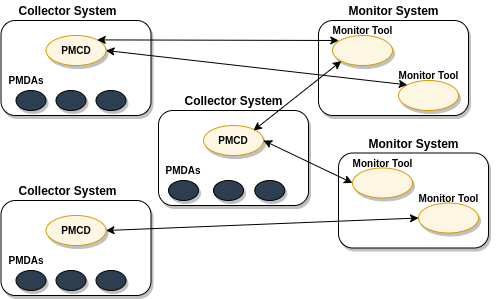

The diagram above was exported from draw.io. Its source (the exported page's mxGraphModel, read from the mxfile embedded in the PNG):
<mxGraphModel dx="821" dy="404" grid="1" gridSize="10" guides="1" tooltips="1" connect="1" arrows="1" fold="1" page="1" pageScale="1" pageWidth="827" pageHeight="1169" math="0" shadow="0">
  <root>
    <mxCell id="0" />
    <mxCell id="1" parent="0" />
    <mxCell id="KEs51sIuVLBVt2K8Uqk--1" value="" style="rounded=1;whiteSpace=wrap;html=1;shadow=1;fontStyle=1;fontSize=10;fontFamily=Sans-serif;" parent="1" vertex="1">
      <mxGeometry x="82.5" y="40" width="150" height="95" as="geometry" />
    </mxCell>
    <mxCell id="KEs51sIuVLBVt2K8Uqk--2" value="" style="ellipse;whiteSpace=wrap;html=1;shadow=1;fontStyle=1;fontSize=10;fillColor=#FDF6E3;strokeColor=#D79B00;fontFamily=Sans-serif;" parent="1" vertex="1">
      <mxGeometry x="127.5" y="55" width="60" height="30" as="geometry" />
    </mxCell>
    <mxCell id="KEs51sIuVLBVt2K8Uqk--3" value="" style="ellipse;whiteSpace=wrap;html=1;fontColor=#333333;shadow=1;fontStyle=1;fontSize=10;fillColor=#2C3E50;fontFamily=Sans-serif;" parent="1" vertex="1">
      <mxGeometry x="97.5" y="110" width="30" height="20" as="geometry" />
    </mxCell>
    <mxCell id="KEs51sIuVLBVt2K8Uqk--4" value="&lt;font style=&quot;font-size: 12px&quot;&gt;Monitor System&lt;/font&gt;" style="text;html=1;strokeColor=none;fillColor=none;align=center;verticalAlign=middle;whiteSpace=wrap;rounded=0;shadow=1;fontStyle=1;fontSize=10;fontFamily=Sans-serif;" parent="1" vertex="1">
      <mxGeometry x="427.5" y="20" width="95" height="20" as="geometry" />
    </mxCell>
    <mxCell id="KEs51sIuVLBVt2K8Uqk--5" value="PMCD" style="text;html=1;strokeColor=none;fillColor=none;align=center;verticalAlign=middle;whiteSpace=wrap;rounded=0;shadow=1;fontStyle=1;fontSize=10;fontFamily=Sans-serif;" parent="1" vertex="1">
      <mxGeometry x="137.5" y="60" width="40" height="20" as="geometry" />
    </mxCell>
    <mxCell id="KEs51sIuVLBVt2K8Uqk--6" value="PMDAs" style="text;html=1;strokeColor=none;fillColor=none;align=center;verticalAlign=middle;whiteSpace=wrap;rounded=0;shadow=1;fontStyle=1;fontSize=10;fontFamily=Sans-serif;" parent="1" vertex="1">
      <mxGeometry x="87.5" y="90" width="40" height="20" as="geometry" />
    </mxCell>
    <mxCell id="KEs51sIuVLBVt2K8Uqk--7" value="&lt;font style=&quot;font-size: 12px&quot;&gt;Collector System&lt;/font&gt;" style="text;html=1;strokeColor=none;fillColor=none;align=center;verticalAlign=middle;whiteSpace=wrap;rounded=0;shadow=1;fontStyle=1;fontSize=10;fontFamily=Sans-serif;" parent="1" vertex="1">
      <mxGeometry x="97.5" y="20" width="102.5" height="20" as="geometry" />
    </mxCell>
    <mxCell id="KEs51sIuVLBVt2K8Uqk--8" value="" style="rounded=1;whiteSpace=wrap;html=1;shadow=1;fontStyle=1;fontSize=10;fontFamily=Sans-serif;" parent="1" vertex="1">
      <mxGeometry x="240" y="130" width="150" height="95" as="geometry" />
    </mxCell>
    <mxCell id="KEs51sIuVLBVt2K8Uqk--9" value="" style="ellipse;whiteSpace=wrap;html=1;shadow=1;fontStyle=1;fontSize=10;fillColor=#FDF6E3;strokeColor=#D79B00;fontFamily=Sans-serif;" parent="1" vertex="1">
      <mxGeometry x="285" y="145" width="60" height="30" as="geometry" />
    </mxCell>
    <mxCell id="KEs51sIuVLBVt2K8Uqk--10" value="PMCD" style="text;html=1;strokeColor=none;fillColor=none;align=center;verticalAlign=middle;whiteSpace=wrap;rounded=0;shadow=1;fontStyle=1;fontSize=10;fontFamily=Sans-serif;" parent="1" vertex="1">
      <mxGeometry x="295" y="150" width="40" height="20" as="geometry" />
    </mxCell>
    <mxCell id="KEs51sIuVLBVt2K8Uqk--11" value="PMDAs" style="text;html=1;strokeColor=none;fillColor=none;align=center;verticalAlign=middle;whiteSpace=wrap;rounded=0;shadow=1;fontStyle=1;fontSize=10;fontFamily=Sans-serif;" parent="1" vertex="1">
      <mxGeometry x="245" y="180" width="40" height="20" as="geometry" />
    </mxCell>
    <mxCell id="KEs51sIuVLBVt2K8Uqk--12" value="&lt;font style=&quot;font-size: 12px&quot;&gt;Collector System&lt;/font&gt;" style="text;html=1;strokeColor=none;fillColor=none;align=center;verticalAlign=middle;whiteSpace=wrap;rounded=0;shadow=1;fontStyle=1;fontSize=10;fontFamily=Sans-serif;" parent="1" vertex="1">
      <mxGeometry x="263.75" y="110" width="102.5" height="20" as="geometry" />
    </mxCell>
    <mxCell id="KEs51sIuVLBVt2K8Uqk--13" value="" style="rounded=1;whiteSpace=wrap;html=1;shadow=1;fontStyle=1;fontSize=10;fontFamily=Sans-serif;" parent="1" vertex="1">
      <mxGeometry x="82.5" y="220" width="150" height="95" as="geometry" />
    </mxCell>
    <mxCell id="KEs51sIuVLBVt2K8Uqk--14" value="" style="ellipse;whiteSpace=wrap;html=1;shadow=1;fontStyle=1;fontSize=10;fillColor=#FDF6E3;strokeColor=#D79B00;fontFamily=Sans-serif;" parent="1" vertex="1">
      <mxGeometry x="127.5" y="235" width="60" height="30" as="geometry" />
    </mxCell>
    <mxCell id="KEs51sIuVLBVt2K8Uqk--15" value="PMCD" style="text;html=1;strokeColor=none;align=center;verticalAlign=middle;whiteSpace=wrap;rounded=0;shadow=1;fontStyle=1;fontSize=10;fontFamily=Sans-serif;" parent="1" vertex="1">
      <mxGeometry x="137.5" y="240" width="40" height="20" as="geometry" />
    </mxCell>
    <mxCell id="KEs51sIuVLBVt2K8Uqk--16" value="PMDAs" style="text;html=1;strokeColor=none;fillColor=none;align=center;verticalAlign=middle;whiteSpace=wrap;rounded=0;shadow=1;fontStyle=1;fontSize=10;fontFamily=Sans-serif;" parent="1" vertex="1">
      <mxGeometry x="87.5" y="270" width="40" height="20" as="geometry" />
    </mxCell>
    <mxCell id="KEs51sIuVLBVt2K8Uqk--17" value="&lt;font style=&quot;font-size: 12px&quot;&gt;Collector System&lt;/font&gt;" style="text;html=1;strokeColor=none;fillColor=none;align=center;verticalAlign=middle;whiteSpace=wrap;rounded=0;shadow=1;fontStyle=1;fontSize=10;fontFamily=Sans-serif;" parent="1" vertex="1">
      <mxGeometry x="97.5" y="200" width="102.5" height="20" as="geometry" />
    </mxCell>
    <mxCell id="KEs51sIuVLBVt2K8Uqk--18" value="" style="rounded=1;whiteSpace=wrap;html=1;shadow=1;fontStyle=1;fontSize=10;fontFamily=Sans-serif;" parent="1" vertex="1">
      <mxGeometry x="400" y="40" width="150" height="95" as="geometry" />
    </mxCell>
    <mxCell id="KEs51sIuVLBVt2K8Uqk--19" value="" style="rounded=1;whiteSpace=wrap;html=1;shadow=1;fontStyle=1;fontSize=10;fontFamily=Sans-serif;" parent="1" vertex="1">
      <mxGeometry x="420" y="172.5" width="150" height="95" as="geometry" />
    </mxCell>
    <mxCell id="KEs51sIuVLBVt2K8Uqk--20" value="" style="ellipse;whiteSpace=wrap;html=1;shadow=1;fontStyle=1;fontSize=10;fillColor=#FDF6E3;strokeColor=#D79B00;fontFamily=Sans-serif;" parent="1" vertex="1">
      <mxGeometry x="414" y="55" width="60" height="30" as="geometry" />
    </mxCell>
    <mxCell id="KEs51sIuVLBVt2K8Uqk--21" value="" style="ellipse;whiteSpace=wrap;html=1;shadow=1;fontStyle=1;fontSize=10;fillColor=#FDF6E3;strokeColor=#D79B00;fontFamily=Sans-serif;" parent="1" vertex="1">
      <mxGeometry x="434" y="187.5" width="60" height="30" as="geometry" />
    </mxCell>
    <mxCell id="KEs51sIuVLBVt2K8Uqk--22" value="" style="ellipse;whiteSpace=wrap;html=1;shadow=1;fontStyle=1;fontSize=10;fillColor=#FDF6E3;strokeColor=#D79B00;fontFamily=Sans-serif;" parent="1" vertex="1">
      <mxGeometry x="480" y="100" width="60" height="30" as="geometry" />
    </mxCell>
    <mxCell id="KEs51sIuVLBVt2K8Uqk--23" value="" style="ellipse;whiteSpace=wrap;html=1;shadow=1;fontStyle=1;fontSize=10;fillColor=#FDF6E3;strokeColor=#D79B00;fontFamily=Sans-serif;" parent="1" vertex="1">
      <mxGeometry x="500" y="222.5" width="60" height="30" as="geometry" />
    </mxCell>
    <mxCell id="KEs51sIuVLBVt2K8Uqk--24" value="&lt;font style=&quot;font-size: 12px&quot;&gt;Monitor System&lt;/font&gt;" style="text;html=1;strokeColor=none;fillColor=none;align=center;verticalAlign=middle;whiteSpace=wrap;rounded=0;shadow=1;fontStyle=1;fontSize=10;fontFamily=Sans-serif;" parent="1" vertex="1">
      <mxGeometry x="447.5" y="152.5" width="95" height="20" as="geometry" />
    </mxCell>
    <mxCell id="KEs51sIuVLBVt2K8Uqk--25" value="Monitor Tool" style="text;html=1;strokeColor=none;fillColor=none;align=center;verticalAlign=middle;whiteSpace=wrap;rounded=0;shadow=1;fontStyle=1;fontSize=10;fontFamily=Sans-serif;" parent="1" vertex="1">
      <mxGeometry x="396.5" y="40" width="95" height="20" as="geometry" />
    </mxCell>
    <mxCell id="KEs51sIuVLBVt2K8Uqk--26" value="Monitor Tool" style="text;html=1;strokeColor=none;fillColor=none;align=center;verticalAlign=middle;whiteSpace=wrap;rounded=0;shadow=1;fontStyle=1;fontSize=10;fontFamily=Sans-serif;" parent="1" vertex="1">
      <mxGeometry x="462.5" y="85" width="95" height="20" as="geometry" />
    </mxCell>
    <mxCell id="KEs51sIuVLBVt2K8Uqk--27" value="Monitor Tool" style="text;html=1;strokeColor=none;fillColor=none;align=center;verticalAlign=middle;whiteSpace=wrap;rounded=0;shadow=1;fontStyle=1;fontSize=10;fontFamily=Sans-serif;" parent="1" vertex="1">
      <mxGeometry x="416.5" y="172.5" width="95" height="20" as="geometry" />
    </mxCell>
    <mxCell id="KEs51sIuVLBVt2K8Uqk--28" value="Monitor Tool" style="text;html=1;strokeColor=none;fillColor=none;align=center;verticalAlign=middle;whiteSpace=wrap;rounded=0;shadow=1;fontStyle=1;fontSize=10;fontFamily=Sans-serif;" parent="1" vertex="1">
      <mxGeometry x="482.5" y="207.5" width="95" height="20" as="geometry" />
    </mxCell>
    <mxCell id="KEs51sIuVLBVt2K8Uqk--29" value="" style="endArrow=classic;startArrow=classic;html=1;shadow=0;fontSize=10;exitX=1;exitY=0;exitDx=0;exitDy=0;entryX=0.25;entryY=1;entryDx=0;entryDy=0;fontFamily=Sans-serif;" parent="1" source="KEs51sIuVLBVt2K8Uqk--2" target="KEs51sIuVLBVt2K8Uqk--25" edge="1">
      <mxGeometry width="50" height="50" relative="1" as="geometry">
        <mxPoint x="390" y="240" as="sourcePoint" />
        <mxPoint x="440" y="190" as="targetPoint" />
      </mxGeometry>
    </mxCell>
    <mxCell id="KEs51sIuVLBVt2K8Uqk--30" value="" style="endArrow=classic;startArrow=classic;html=1;shadow=0;fontSize=10;exitX=1;exitY=0.5;exitDx=0;exitDy=0;entryX=0;entryY=0;entryDx=0;entryDy=0;fontFamily=Sans-serif;" parent="1" source="KEs51sIuVLBVt2K8Uqk--2" target="KEs51sIuVLBVt2K8Uqk--22" edge="1">
      <mxGeometry width="50" height="50" relative="1" as="geometry">
        <mxPoint x="390" y="240" as="sourcePoint" />
        <mxPoint x="440" y="190" as="targetPoint" />
      </mxGeometry>
    </mxCell>
    <mxCell id="KEs51sIuVLBVt2K8Uqk--31" value="" style="endArrow=classic;startArrow=classic;html=1;shadow=0;fontSize=10;entryX=0;entryY=1;entryDx=0;entryDy=0;exitX=1;exitY=0;exitDx=0;exitDy=0;fontFamily=Sans-serif;" parent="1" source="KEs51sIuVLBVt2K8Uqk--10" target="KEs51sIuVLBVt2K8Uqk--20" edge="1">
      <mxGeometry width="50" height="50" relative="1" as="geometry">
        <mxPoint x="390" y="240" as="sourcePoint" />
        <mxPoint x="440" y="190" as="targetPoint" />
      </mxGeometry>
    </mxCell>
    <mxCell id="KEs51sIuVLBVt2K8Uqk--32" value="" style="endArrow=classic;startArrow=classic;html=1;shadow=0;fontSize=10;exitX=1;exitY=0.5;exitDx=0;exitDy=0;entryX=0;entryY=0.5;entryDx=0;entryDy=0;fontFamily=Sans-serif;" parent="1" source="KEs51sIuVLBVt2K8Uqk--9" target="KEs51sIuVLBVt2K8Uqk--21" edge="1">
      <mxGeometry width="50" height="50" relative="1" as="geometry">
        <mxPoint x="390" y="240" as="sourcePoint" />
        <mxPoint x="440" y="190" as="targetPoint" />
      </mxGeometry>
    </mxCell>
    <mxCell id="KEs51sIuVLBVt2K8Uqk--33" value="" style="endArrow=classic;startArrow=classic;html=1;shadow=0;fontSize=10;exitX=1;exitY=0.5;exitDx=0;exitDy=0;entryX=0;entryY=0.5;entryDx=0;entryDy=0;fontFamily=Sans-serif;" parent="1" source="KEs51sIuVLBVt2K8Uqk--14" target="KEs51sIuVLBVt2K8Uqk--23" edge="1">
      <mxGeometry width="50" height="50" relative="1" as="geometry">
        <mxPoint x="390" y="240" as="sourcePoint" />
        <mxPoint x="440" y="190" as="targetPoint" />
      </mxGeometry>
    </mxCell>
    <mxCell id="KEs51sIuVLBVt2K8Uqk--34" value="" style="ellipse;whiteSpace=wrap;html=1;fontColor=#333333;shadow=1;fontStyle=1;fontSize=10;fillColor=#2C3E50;fontFamily=Sans-serif;" parent="1" vertex="1">
      <mxGeometry x="250" y="200" width="30" height="20" as="geometry" />
    </mxCell>
    <mxCell id="KEs51sIuVLBVt2K8Uqk--35" value="" style="ellipse;whiteSpace=wrap;html=1;fontColor=#333333;shadow=1;fontStyle=1;fontSize=10;fillColor=#2C3E50;fontFamily=Sans-serif;" parent="1" vertex="1">
      <mxGeometry x="177.5" y="290" width="30" height="20" as="geometry" />
    </mxCell>
    <mxCell id="KEs51sIuVLBVt2K8Uqk--36" value="" style="ellipse;whiteSpace=wrap;html=1;fontColor=#333333;shadow=1;fontStyle=1;fontSize=10;fillColor=#2C3E50;fontFamily=Sans-serif;" parent="1" vertex="1">
      <mxGeometry x="137.5" y="290" width="30" height="20" as="geometry" />
    </mxCell>
    <mxCell id="KEs51sIuVLBVt2K8Uqk--37" value="" style="ellipse;whiteSpace=wrap;html=1;fontColor=#333333;shadow=1;fontStyle=1;fontSize=10;fillColor=#2C3E50;fontFamily=Sans-serif;" parent="1" vertex="1">
      <mxGeometry x="177.5" y="110" width="30" height="20" as="geometry" />
    </mxCell>
    <mxCell id="KEs51sIuVLBVt2K8Uqk--38" value="" style="ellipse;whiteSpace=wrap;html=1;fontColor=#333333;shadow=1;fontStyle=1;fontSize=10;fillColor=#2C3E50;fontFamily=Sans-serif;" parent="1" vertex="1">
      <mxGeometry x="137.5" y="110" width="30" height="20" as="geometry" />
    </mxCell>
    <mxCell id="KEs51sIuVLBVt2K8Uqk--39" value="" style="ellipse;whiteSpace=wrap;html=1;fontColor=#333333;shadow=1;fontStyle=1;fontSize=10;fillColor=#2C3E50;fontFamily=Sans-serif;" parent="1" vertex="1">
      <mxGeometry x="97.5" y="290" width="30" height="20" as="geometry" />
    </mxCell>
    <mxCell id="KEs51sIuVLBVt2K8Uqk--40" value="" style="ellipse;whiteSpace=wrap;html=1;fontColor=#333333;shadow=1;fontStyle=1;fontSize=10;fillColor=#2C3E50;fontFamily=Sans-serif;" parent="1" vertex="1">
      <mxGeometry x="336.25" y="200" width="30" height="20" as="geometry" />
    </mxCell>
    <mxCell id="KEs51sIuVLBVt2K8Uqk--41" value="" style="ellipse;whiteSpace=wrap;html=1;fontColor=#333333;shadow=1;fontStyle=1;fontSize=10;fillColor=#2C3E50;fontFamily=Sans-serif;" parent="1" vertex="1">
      <mxGeometry x="295" y="200" width="30" height="20" as="geometry" />
    </mxCell>
  </root>
</mxGraphModel>